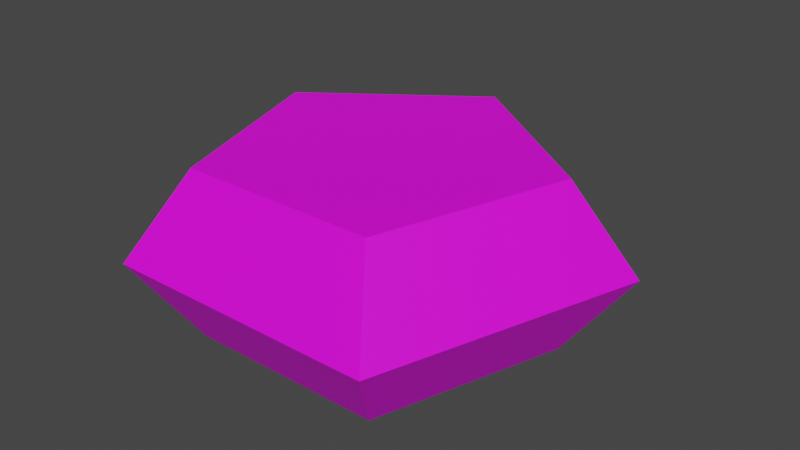 # Source: missile-pickup.blend  (saved by Blender 3.3.6; exported with 4.5.12 LTS)
import bpy
from mathutils import Matrix  # noqa: F401  (used for matrix-valued properties, if any)

bpy.ops.wm.read_factory_settings(use_empty=True)
scene = bpy.context.scene
scene.name = 'Scene'

# ---- collections
col_collection = bpy.data.collections.new('Collection'); scene.collection.children.link(col_collection)

# ---- images (referenced by path relative to the original .blend; pixels are not part of the script)
import os
ASSET_DIR = os.environ.get("B2B_ASSET_DIR", "")  # directory of the original .blend (textures are referenced by path, not embedded)
HERE = os.path.dirname(os.path.abspath(__file__))  # packed textures are extracted next to this script under _unpacked/

def load_image(name, relpath, width, height, colorspace="sRGB"):
    """Load a texture the original file referenced (path relative to the .blend, or extracted next to this script)."""
    p = next((c for c in (os.path.join(HERE, relpath), os.path.join(ASSET_DIR, relpath)) if relpath and os.path.exists(c)), "")
    if p:
        img = bpy.data.images.load(p, check_existing=True)
        img.name = name
    else:  # same state as the original file: an image datablock whose file is absent (Cycles renders it pink)
        img = bpy.data.images.new(name, width, height)
        img.source = "FILE"
        img.filepath = "//" + (relpath or name)
    img.colorspace_settings.name = colorspace
    return img
img_missle_pickup = load_image('Missle_Pickup', 'Textures/Missle_Pickup.png', 1024, 1024, 'sRGB')

# ---- materials (node trees are filled in below, after node groups)
mat_material = bpy.data.materials.new('Material')
mat_material.alpha_threshold = 0.0
mat_material.use_transparent_shadow = False
mat_material.roughness = 0.5
mat_material.line_color = (0.0, 0.0, 0.0, 1.0)

# ---- material node trees
mat_material.use_nodes = True; mat_material.node_tree.nodes.clear()
_N = mat_material.node_tree.nodes; _L = mat_material.node_tree.links
n0 = _N.new('ShaderNodeOutputMaterial'); n0.name = 'Material Output'; n0.location = (300, 300)
n1 = _N.new('ShaderNodeBsdfPrincipled'); n1.name = 'Principled BSDF'; n1.location = (10, 300)
n1.distribution = 'GGX'
n1.subsurface_method = 'RANDOM_WALK_SKIN'
n1.inputs[3].default_value = 1.45
n1.inputs[27].default_value = (0.0, 0.0, 0.0, 1.0)
n1.inputs[28].default_value = 1.0
n2 = _N.new('ShaderNodeTexImage'); n2.name = 'Image Texture'; n2.location = (-280, 280)
n2.image = img_missle_pickup
_L.new(n1.outputs[0], n0.inputs[0])
_L.new(n2.outputs[0], n1.inputs[0])
n0.is_active_output = True

# ---- world
world_world = bpy.data.worlds.new('World'); scene.world = world_world
world_world.use_nodes = True; world_world.node_tree.nodes.clear()
_N = world_world.node_tree.nodes; _L = world_world.node_tree.links
n0 = _N.new('ShaderNodeOutputWorld'); n0.name = 'World Output'; n0.location = (300, 300)
n1 = _N.new('ShaderNodeBackground'); n1.name = 'Background'; n1.location = (10, 300)
n1.inputs[0].default_value = (0.05088, 0.05088, 0.05088, 1.0)
_L.new(n1.outputs[0], n0.inputs[0])
n0.is_active_output = True
world_world.color = (0.05088, 0.05088, 0.05088)
world_world.use_sun_shadow = False
world_world.sun_shadow_jitter_overblur = 0.0

# ---- meshes
me_circle = bpy.data.meshes.new('Circle')
me_circle.from_pydata([(0.0, 1.0, 0.0), (-0.9511, 0.309, 0.0), (-0.5878, -0.809, 0.0), (0.5878, -0.809, 0.0), (0.9511, 0.309, 0.0), (-1.319, 0.4285, 0.5), (0.0, 1.387, 0.5), (-0.8151, -1.122, 0.5), (0.8151, -1.122, 0.5), (1.319, 0.4285, 0.5), (-0.9511, 0.309, 1.0), (0.0, 1.0, 1.0), (-0.5878, -0.809, 1.0), (0.5878, -0.809, 1.0), (0.9511, 0.309, 1.0)], [], [(1, 0, 4, 3, 2), (8, 9, 14, 13), (0, 1, 5, 6), (3, 4, 9, 8), (1, 2, 7, 5), (4, 0, 6, 9), (2, 3, 8, 7), (10, 12, 13, 14, 11), (5, 7, 12, 10), (9, 6, 11, 14), (7, 8, 13, 12), (6, 5, 10, 11)])
_uv = me_circle.uv_layers.new(name='UVMap')
_uv.uv.foreach_set('vector', [0.0593, 0.269, 0.1303, 0.04573, 0.3646, 0.04426, 0.4384, 0.2666, 0.2497, 0.4056, 0.691, 0.9834, 0.5, 0.7206, 0.5771, 0.7206, 0.7148, 0.9101, 0.2148, 0.5199, 0.07707, 0.7095, 0.0, 0.7095, 0.191, 0.4466, 0.4376, 0.8267, 0.4376, 0.5923, 0.5, 0.547, 0.5, 0.872, 0.07707, 0.7095, 0.2148, 0.8991, 0.191, 0.9724, 0.0, 0.7095, 0.4376, 0.5923, 0.2148, 0.5199, 0.191, 0.4466, 0.5, 0.547, 0.2148, 0.8991, 0.4376, 0.8267, 0.5, 0.872, 0.191, 0.9724, 0.9902, 0.2692, 0.8, 0.4061, 0.6111, 0.2676, 0.6844, 0.04505, 0.9188, 0.04608, 1.0, 0.5581, 1.0, 0.883, 0.9376, 0.8377, 0.9376, 0.6034, 0.5, 0.7206, 0.691, 0.4577, 0.7148, 0.531, 0.5771, 0.7206, 1.0, 0.883, 0.691, 0.9834, 0.7148, 0.9101, 0.9376, 0.8377, 0.691, 0.4577, 1.0, 0.5581, 0.9376, 0.6034, 0.7148, 0.531])
me_circle.materials.append(mat_material)
me_circle.update()

# ---- objects
ob_circle = bpy.data.objects.new('Circle', me_circle)

# ---- transforms, parenting, visibility, modifiers, constraints
ob_circle.location = (-0.01723, 0.01647, 0.007874)

# ---- collection membership
col_collection.objects.link(ob_circle)

# ---- scene / render settings (as saved in the file)
scene.frame_start = 1; scene.frame_end = 250; scene.frame_set(1)
scene.render.engine = 'BLENDER_EEVEE_NEXT'
scene.cycles.sampling_pattern = 'TABULATED_SOBOL'
scene.cycles.use_light_tree = False
scene.view_settings.view_transform = 'Filmic'
bpy.context.view_layer.update()

# ---- added for rendering (the .blend has no active camera and no usable light): camera, sun
cam_auto = bpy.data.cameras.new('AutoCamera')
cam_auto.lens = 50.0
cam_auto.sensor_width = 36.0
cam_auto.clip_end = 1000.0
ob_auto_camera = bpy.data.objects.new('AutoCamera', cam_auto)
scene.collection.objects.link(ob_auto_camera)
ob_auto_camera.location = (3.4754, -4.04227, 3.30198)
ob_auto_camera.rotation_euler = (1.09748, -7.21219e-08, 0.694738)
scene.camera = ob_auto_camera
light_auto_sun = bpy.data.lights.new('AutoSun', 'SUN')
light_auto_sun.energy = 3.0
light_auto_sun.angle = 0.0523599
ob_auto_sun = bpy.data.objects.new('AutoSun', light_auto_sun)
scene.collection.objects.link(ob_auto_sun)
ob_auto_sun.rotation_euler = (0.872665, 0.174533, 0.523599)
bpy.context.view_layer.update()
